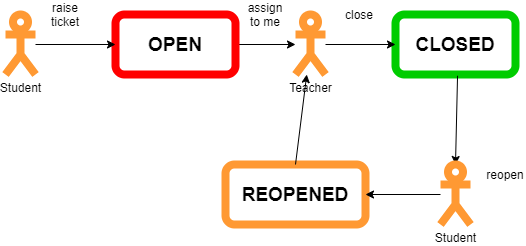

The diagram above was exported from draw.io. Its source (the exported page's mxGraphModel, read from the mxfile embedded in the PNG):
<mxGraphModel dx="981" dy="608" grid="1" gridSize="10" guides="1" tooltips="1" connect="1" arrows="1" fold="1" page="1" pageScale="1" pageWidth="827" pageHeight="1169" math="0" shadow="0">
  <root>
    <mxCell id="0" />
    <mxCell id="1" parent="0" />
    <mxCell id="3UZpMX09Cb-kPrq4Evvd-13" style="edgeStyle=orthogonalEdgeStyle;rounded=0;orthogonalLoop=1;jettySize=auto;html=1;exitX=1;exitY=0.5;exitDx=0;exitDy=0;" edge="1" parent="1" source="3UZpMX09Cb-kPrq4Evvd-1" target="3UZpMX09Cb-kPrq4Evvd-9">
      <mxGeometry relative="1" as="geometry" />
    </mxCell>
    <mxCell id="3UZpMX09Cb-kPrq4Evvd-1" value="&lt;b&gt;&lt;font style=&quot;font-size: 19px&quot;&gt;OPEN&lt;/font&gt;&lt;/b&gt;" style="rounded=1;whiteSpace=wrap;html=1;strokeColor=#FF0000;strokeWidth=8;" vertex="1" parent="1">
      <mxGeometry x="190" y="210" width="120" height="60" as="geometry" />
    </mxCell>
    <mxCell id="3UZpMX09Cb-kPrq4Evvd-2" value="&lt;b&gt;&lt;font style=&quot;font-size: 19px&quot;&gt;CLOSED&lt;/font&gt;&lt;/b&gt;" style="rounded=1;whiteSpace=wrap;html=1;strokeWidth=8;strokeColor=#00CC00;" vertex="1" parent="1">
      <mxGeometry x="470" y="210" width="120" height="60" as="geometry" />
    </mxCell>
    <mxCell id="3UZpMX09Cb-kPrq4Evvd-3" value="&lt;b&gt;&lt;font style=&quot;font-size: 19px&quot;&gt;REOPENED&lt;/font&gt;&lt;/b&gt;" style="rounded=1;whiteSpace=wrap;html=1;strokeWidth=8;strokeColor=#FF9933;" vertex="1" parent="1">
      <mxGeometry x="300" y="360" width="140" height="60" as="geometry" />
    </mxCell>
    <mxCell id="3UZpMX09Cb-kPrq4Evvd-6" style="edgeStyle=orthogonalEdgeStyle;rounded=0;orthogonalLoop=1;jettySize=auto;html=1;entryX=0;entryY=0.5;entryDx=0;entryDy=0;" edge="1" parent="1" source="3UZpMX09Cb-kPrq4Evvd-4" target="3UZpMX09Cb-kPrq4Evvd-1">
      <mxGeometry relative="1" as="geometry" />
    </mxCell>
    <mxCell id="3UZpMX09Cb-kPrq4Evvd-4" value="Student" style="shape=umlActor;verticalLabelPosition=bottom;verticalAlign=top;html=1;outlineConnect=0;strokeColor=#FF9933;strokeWidth=8;" vertex="1" parent="1">
      <mxGeometry x="80" y="210" width="30" height="60" as="geometry" />
    </mxCell>
    <mxCell id="3UZpMX09Cb-kPrq4Evvd-5" value="" style="endArrow=classic;html=1;exitX=0.517;exitY=1.021;exitDx=0;exitDy=0;exitPerimeter=0;entryX=0.5;entryY=0;entryDx=0;entryDy=0;entryPerimeter=0;" edge="1" parent="1" source="3UZpMX09Cb-kPrq4Evvd-2" target="3UZpMX09Cb-kPrq4Evvd-14">
      <mxGeometry width="50" height="50" relative="1" as="geometry">
        <mxPoint x="590" y="350" as="sourcePoint" />
        <mxPoint x="529" y="350" as="targetPoint" />
      </mxGeometry>
    </mxCell>
    <mxCell id="3UZpMX09Cb-kPrq4Evvd-11" style="edgeStyle=orthogonalEdgeStyle;rounded=0;orthogonalLoop=1;jettySize=auto;html=1;entryX=0;entryY=0.5;entryDx=0;entryDy=0;" edge="1" parent="1" source="3UZpMX09Cb-kPrq4Evvd-9" target="3UZpMX09Cb-kPrq4Evvd-2">
      <mxGeometry relative="1" as="geometry" />
    </mxCell>
    <mxCell id="3UZpMX09Cb-kPrq4Evvd-9" value="Teacher" style="shape=umlActor;verticalLabelPosition=bottom;verticalAlign=top;html=1;outlineConnect=0;strokeColor=#FF9933;strokeWidth=8;" vertex="1" parent="1">
      <mxGeometry x="370" y="210" width="30" height="60" as="geometry" />
    </mxCell>
    <mxCell id="3UZpMX09Cb-kPrq4Evvd-15" style="edgeStyle=orthogonalEdgeStyle;rounded=0;orthogonalLoop=1;jettySize=auto;html=1;entryX=1;entryY=0.5;entryDx=0;entryDy=0;" edge="1" parent="1" source="3UZpMX09Cb-kPrq4Evvd-14" target="3UZpMX09Cb-kPrq4Evvd-3">
      <mxGeometry relative="1" as="geometry" />
    </mxCell>
    <mxCell id="3UZpMX09Cb-kPrq4Evvd-14" value="Student" style="shape=umlActor;verticalLabelPosition=bottom;verticalAlign=top;html=1;outlineConnect=0;strokeColor=#FF9933;strokeWidth=8;" vertex="1" parent="1">
      <mxGeometry x="515" y="360" width="30" height="60" as="geometry" />
    </mxCell>
    <mxCell id="3UZpMX09Cb-kPrq4Evvd-17" value="" style="endArrow=classic;html=1;exitX=0.5;exitY=0;exitDx=0;exitDy=0;" edge="1" parent="1" source="3UZpMX09Cb-kPrq4Evvd-3" target="3UZpMX09Cb-kPrq4Evvd-9">
      <mxGeometry width="50" height="50" relative="1" as="geometry">
        <mxPoint x="360" y="350" as="sourcePoint" />
        <mxPoint x="410" y="300" as="targetPoint" />
      </mxGeometry>
    </mxCell>
    <mxCell id="3UZpMX09Cb-kPrq4Evvd-18" value="raise ticket" style="text;html=1;strokeColor=none;fillColor=none;align=center;verticalAlign=middle;whiteSpace=wrap;rounded=0;" vertex="1" parent="1">
      <mxGeometry x="120" y="200" width="40" height="20" as="geometry" />
    </mxCell>
    <mxCell id="3UZpMX09Cb-kPrq4Evvd-19" value="assign to me" style="text;html=1;strokeColor=none;fillColor=none;align=center;verticalAlign=middle;whiteSpace=wrap;rounded=0;" vertex="1" parent="1">
      <mxGeometry x="320" y="200" width="40" height="20" as="geometry" />
    </mxCell>
    <mxCell id="3UZpMX09Cb-kPrq4Evvd-20" value="close" style="text;html=1;strokeColor=none;fillColor=none;align=center;verticalAlign=middle;whiteSpace=wrap;rounded=0;" vertex="1" parent="1">
      <mxGeometry x="414" y="200" width="40" height="20" as="geometry" />
    </mxCell>
    <mxCell id="3UZpMX09Cb-kPrq4Evvd-21" value="reopen" style="text;html=1;strokeColor=none;fillColor=none;align=center;verticalAlign=middle;whiteSpace=wrap;rounded=0;" vertex="1" parent="1">
      <mxGeometry x="560" y="360" width="40" height="20" as="geometry" />
    </mxCell>
  </root>
</mxGraphModel>